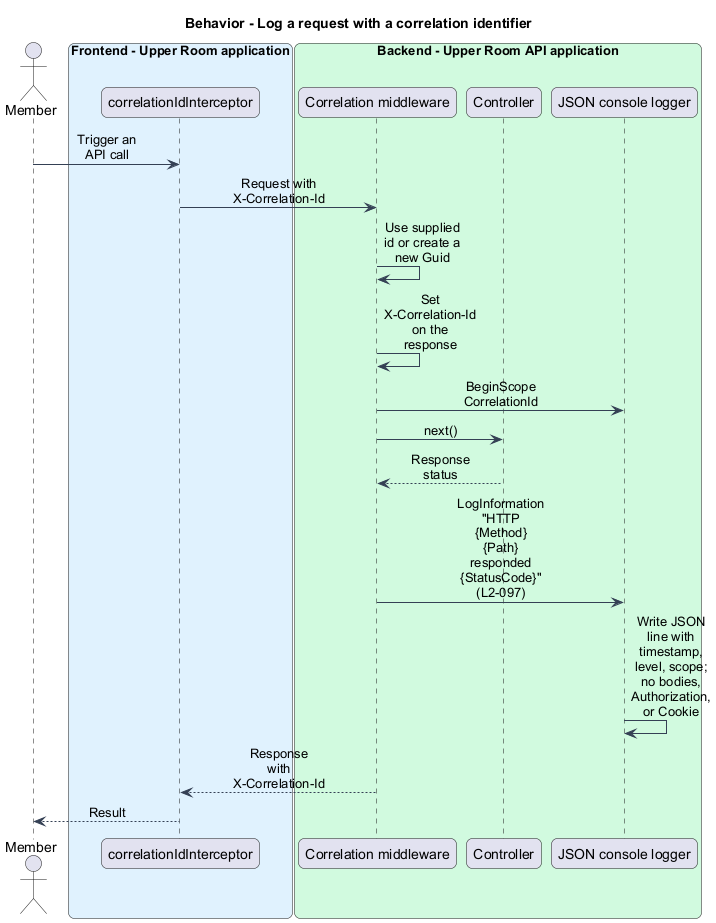

The diagram above was rendered by PlantUML. Its source (embedded in the PNG):
@startuml
skinparam backgroundColor #FFFFFF
skinparam shadowing false
skinparam roundcorner 12
skinparam defaultFontName Arial
skinparam ArrowColor #344054
skinparam sequenceMessageAlign center
skinparam maxMessageSize 80
title Behavior - Log a request with a correlation identifier
actor "Member" as actor
box "Frontend - Upper Room application" #E0F2FE
participant "correlationIdInterceptor" as interceptor
end box
box "Backend - Upper Room API application" #D1FADF
participant "Correlation middleware" as mw
participant "Controller" as ctrl
participant "JSON console logger" as logger
end box
actor -> interceptor : Trigger an API call
interceptor -> mw : Request with X-Correlation-Id
mw -> mw : Use supplied id or create a new Guid
mw -> mw : Set X-Correlation-Id on the response
mw -> logger : BeginScope CorrelationId
mw -> ctrl : next()
ctrl --> mw : Response status
mw -> logger : LogInformation "HTTP {Method} {Path} responded {StatusCode}" (L2-097)
logger -> logger : Write JSON line with timestamp, level, scope; no bodies, Authorization, or Cookie
mw --> interceptor : Response with X-Correlation-Id
interceptor --> actor : Result
@enduml